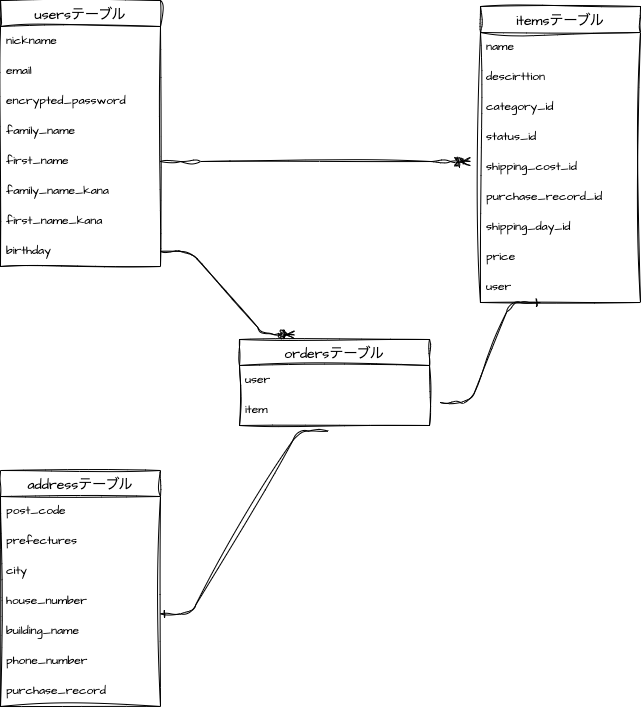

The diagram above was exported from draw.io. Its source (the exported page's mxGraphModel, read from the mxfile embedded in the PNG):
<mxGraphModel dx="525" dy="818" grid="1" gridSize="10" guides="1" tooltips="1" connect="1" arrows="1" fold="1" page="1" pageScale="1" pageWidth="827" pageHeight="1169" math="0" shadow="0">
  <root>
    <mxCell id="0" />
    <mxCell id="1" parent="0" />
    <mxCell id="57" value="usersテーブル" style="swimlane;fontStyle=0;childLayout=stackLayout;horizontal=1;startSize=26;horizontalStack=0;resizeParent=1;resizeParentMax=0;resizeLast=0;collapsible=1;marginBottom=0;align=center;fontSize=14;sketch=1;hachureGap=4;jiggle=2;curveFitting=1;fontFamily=Architects Daughter;fontSource=https%3A%2F%2Ffonts.googleapis.com%2Fcss%3Ffamily%3DArchitects%2BDaughter;" parent="1" vertex="1">
      <mxGeometry x="80" y="160" width="160" height="266" as="geometry" />
    </mxCell>
    <mxCell id="59" value="nickname" style="text;strokeColor=none;fillColor=none;spacingLeft=4;spacingRight=4;overflow=hidden;rotatable=0;points=[[0,0.5],[1,0.5]];portConstraint=eastwest;fontSize=12;sketch=1;hachureGap=4;jiggle=2;curveFitting=1;fontFamily=Architects Daughter;fontSource=https%3A%2F%2Ffonts.googleapis.com%2Fcss%3Ffamily%3DArchitects%2BDaughter;" parent="57" vertex="1">
      <mxGeometry y="26" width="160" height="30" as="geometry" />
    </mxCell>
    <mxCell id="61" value="email" style="text;strokeColor=none;fillColor=none;spacingLeft=4;spacingRight=4;overflow=hidden;rotatable=0;points=[[0,0.5],[1,0.5]];portConstraint=eastwest;fontSize=12;sketch=1;hachureGap=4;jiggle=2;curveFitting=1;fontFamily=Architects Daughter;fontSource=https%3A%2F%2Ffonts.googleapis.com%2Fcss%3Ffamily%3DArchitects%2BDaughter;" parent="57" vertex="1">
      <mxGeometry y="56" width="160" height="30" as="geometry" />
    </mxCell>
    <mxCell id="63" value="encrypted_password" style="text;strokeColor=none;fillColor=none;spacingLeft=4;spacingRight=4;overflow=hidden;rotatable=0;points=[[0,0.5],[1,0.5]];portConstraint=eastwest;fontSize=12;sketch=1;hachureGap=4;jiggle=2;curveFitting=1;fontFamily=Architects Daughter;fontSource=https%3A%2F%2Ffonts.googleapis.com%2Fcss%3Ffamily%3DArchitects%2BDaughter;" parent="57" vertex="1">
      <mxGeometry y="86" width="160" height="30" as="geometry" />
    </mxCell>
    <mxCell id="60" value="family_name" style="text;strokeColor=none;fillColor=none;spacingLeft=4;spacingRight=4;overflow=hidden;rotatable=0;points=[[0,0.5],[1,0.5]];portConstraint=eastwest;fontSize=12;sketch=1;hachureGap=4;jiggle=2;curveFitting=1;fontFamily=Architects Daughter;fontSource=https%3A%2F%2Ffonts.googleapis.com%2Fcss%3Ffamily%3DArchitects%2BDaughter;" parent="57" vertex="1">
      <mxGeometry y="116" width="160" height="30" as="geometry" />
    </mxCell>
    <mxCell id="64" value="first_name" style="text;strokeColor=none;fillColor=none;spacingLeft=4;spacingRight=4;overflow=hidden;rotatable=0;points=[[0,0.5],[1,0.5]];portConstraint=eastwest;fontSize=12;sketch=1;hachureGap=4;jiggle=2;curveFitting=1;fontFamily=Architects Daughter;fontSource=https%3A%2F%2Ffonts.googleapis.com%2Fcss%3Ffamily%3DArchitects%2BDaughter;" parent="57" vertex="1">
      <mxGeometry y="146" width="160" height="30" as="geometry" />
    </mxCell>
    <mxCell id="65" value="family_name_kana" style="text;strokeColor=none;fillColor=none;spacingLeft=4;spacingRight=4;overflow=hidden;rotatable=0;points=[[0,0.5],[1,0.5]];portConstraint=eastwest;fontSize=12;sketch=1;hachureGap=4;jiggle=2;curveFitting=1;fontFamily=Architects Daughter;fontSource=https%3A%2F%2Ffonts.googleapis.com%2Fcss%3Ffamily%3DArchitects%2BDaughter;" parent="57" vertex="1">
      <mxGeometry y="176" width="160" height="30" as="geometry" />
    </mxCell>
    <mxCell id="66" value="first_name_kana" style="text;strokeColor=none;fillColor=none;spacingLeft=4;spacingRight=4;overflow=hidden;rotatable=0;points=[[0,0.5],[1,0.5]];portConstraint=eastwest;fontSize=12;sketch=1;hachureGap=4;jiggle=2;curveFitting=1;fontFamily=Architects Daughter;fontSource=https%3A%2F%2Ffonts.googleapis.com%2Fcss%3Ffamily%3DArchitects%2BDaughter;" parent="57" vertex="1">
      <mxGeometry y="206" width="160" height="30" as="geometry" />
    </mxCell>
    <mxCell id="67" value="birthday" style="text;strokeColor=none;fillColor=none;spacingLeft=4;spacingRight=4;overflow=hidden;rotatable=0;points=[[0,0.5],[1,0.5]];portConstraint=eastwest;fontSize=12;sketch=1;hachureGap=4;jiggle=2;curveFitting=1;fontFamily=Architects Daughter;fontSource=https%3A%2F%2Ffonts.googleapis.com%2Fcss%3Ffamily%3DArchitects%2BDaughter;" parent="57" vertex="1">
      <mxGeometry y="236" width="160" height="30" as="geometry" />
    </mxCell>
    <mxCell id="70" value="itemsテーブル" style="swimlane;fontStyle=0;childLayout=stackLayout;horizontal=1;startSize=26;horizontalStack=0;resizeParent=1;resizeParentMax=0;resizeLast=0;collapsible=1;marginBottom=0;align=center;fontSize=14;sketch=1;hachureGap=4;jiggle=2;curveFitting=1;fontFamily=Architects Daughter;fontSource=https%3A%2F%2Ffonts.googleapis.com%2Fcss%3Ffamily%3DArchitects%2BDaughter;" parent="1" vertex="1">
      <mxGeometry x="560" y="166" width="160" height="296" as="geometry" />
    </mxCell>
    <mxCell id="71" value="name" style="text;strokeColor=none;fillColor=none;spacingLeft=4;spacingRight=4;overflow=hidden;rotatable=0;points=[[0,0.5],[1,0.5]];portConstraint=eastwest;fontSize=12;sketch=1;hachureGap=4;jiggle=2;curveFitting=1;fontFamily=Architects Daughter;fontSource=https%3A%2F%2Ffonts.googleapis.com%2Fcss%3Ffamily%3DArchitects%2BDaughter;" parent="70" vertex="1">
      <mxGeometry y="26" width="160" height="30" as="geometry" />
    </mxCell>
    <mxCell id="72" value="descirttion" style="text;strokeColor=none;fillColor=none;spacingLeft=4;spacingRight=4;overflow=hidden;rotatable=0;points=[[0,0.5],[1,0.5]];portConstraint=eastwest;fontSize=12;sketch=1;hachureGap=4;jiggle=2;curveFitting=1;fontFamily=Architects Daughter;fontSource=https%3A%2F%2Ffonts.googleapis.com%2Fcss%3Ffamily%3DArchitects%2BDaughter;" parent="70" vertex="1">
      <mxGeometry y="56" width="160" height="30" as="geometry" />
    </mxCell>
    <mxCell id="73" value="category_id" style="text;strokeColor=none;fillColor=none;spacingLeft=4;spacingRight=4;overflow=hidden;rotatable=0;points=[[0,0.5],[1,0.5]];portConstraint=eastwest;fontSize=12;sketch=1;hachureGap=4;jiggle=2;curveFitting=1;fontFamily=Architects Daughter;fontSource=https%3A%2F%2Ffonts.googleapis.com%2Fcss%3Ffamily%3DArchitects%2BDaughter;" parent="70" vertex="1">
      <mxGeometry y="86" width="160" height="30" as="geometry" />
    </mxCell>
    <mxCell id="74" value="status_id" style="text;strokeColor=none;fillColor=none;spacingLeft=4;spacingRight=4;overflow=hidden;rotatable=0;points=[[0,0.5],[1,0.5]];portConstraint=eastwest;fontSize=12;sketch=1;hachureGap=4;jiggle=2;curveFitting=1;fontFamily=Architects Daughter;fontSource=https%3A%2F%2Ffonts.googleapis.com%2Fcss%3Ffamily%3DArchitects%2BDaughter;" parent="70" vertex="1">
      <mxGeometry y="116" width="160" height="30" as="geometry" />
    </mxCell>
    <mxCell id="77" value="shipping_cost_id" style="text;strokeColor=none;fillColor=none;spacingLeft=4;spacingRight=4;overflow=hidden;rotatable=0;points=[[0,0.5],[1,0.5]];portConstraint=eastwest;fontSize=12;sketch=1;hachureGap=4;jiggle=2;curveFitting=1;fontFamily=Architects Daughter;fontSource=https%3A%2F%2Ffonts.googleapis.com%2Fcss%3Ffamily%3DArchitects%2BDaughter;" parent="70" vertex="1">
      <mxGeometry y="146" width="160" height="30" as="geometry" />
    </mxCell>
    <mxCell id="115" value="purchase_record_id" style="text;strokeColor=none;fillColor=none;spacingLeft=4;spacingRight=4;overflow=hidden;rotatable=0;points=[[0,0.5],[1,0.5]];portConstraint=eastwest;fontSize=12;sketch=1;hachureGap=4;jiggle=2;curveFitting=1;fontFamily=Architects Daughter;fontSource=https%3A%2F%2Ffonts.googleapis.com%2Fcss%3Ffamily%3DArchitects%2BDaughter;" parent="70" vertex="1">
      <mxGeometry y="176" width="160" height="30" as="geometry" />
    </mxCell>
    <mxCell id="80" value="shipping_day_id" style="text;strokeColor=none;fillColor=none;spacingLeft=4;spacingRight=4;overflow=hidden;rotatable=0;points=[[0,0.5],[1,0.5]];portConstraint=eastwest;fontSize=12;sketch=1;hachureGap=4;jiggle=2;curveFitting=1;fontFamily=Architects Daughter;fontSource=https%3A%2F%2Ffonts.googleapis.com%2Fcss%3Ffamily%3DArchitects%2BDaughter;" parent="70" vertex="1">
      <mxGeometry y="206" width="160" height="30" as="geometry" />
    </mxCell>
    <mxCell id="81" value="price" style="text;strokeColor=none;fillColor=none;spacingLeft=4;spacingRight=4;overflow=hidden;rotatable=0;points=[[0,0.5],[1,0.5]];portConstraint=eastwest;fontSize=12;sketch=1;hachureGap=4;jiggle=2;curveFitting=1;fontFamily=Architects Daughter;fontSource=https%3A%2F%2Ffonts.googleapis.com%2Fcss%3Ffamily%3DArchitects%2BDaughter;" parent="70" vertex="1">
      <mxGeometry y="236" width="160" height="30" as="geometry" />
    </mxCell>
    <mxCell id="121" value="user" style="text;strokeColor=none;fillColor=none;spacingLeft=4;spacingRight=4;overflow=hidden;rotatable=0;points=[[0,0.5],[1,0.5]];portConstraint=eastwest;fontSize=12;sketch=1;hachureGap=4;jiggle=2;curveFitting=1;fontFamily=Architects Daughter;fontSource=https%3A%2F%2Ffonts.googleapis.com%2Fcss%3Ffamily%3DArchitects%2BDaughter;" parent="70" vertex="1">
      <mxGeometry y="266" width="160" height="30" as="geometry" />
    </mxCell>
    <mxCell id="86" value="addressテーブル" style="swimlane;fontStyle=0;childLayout=stackLayout;horizontal=1;startSize=26;horizontalStack=0;resizeParent=1;resizeParentMax=0;resizeLast=0;collapsible=1;marginBottom=0;align=center;fontSize=14;sketch=1;hachureGap=4;jiggle=2;curveFitting=1;fontFamily=Architects Daughter;fontSource=https%3A%2F%2Ffonts.googleapis.com%2Fcss%3Ffamily%3DArchitects%2BDaughter;" parent="1" vertex="1">
      <mxGeometry x="80" y="630" width="160" height="236" as="geometry" />
    </mxCell>
    <mxCell id="87" value="post_code" style="text;strokeColor=none;fillColor=none;spacingLeft=4;spacingRight=4;overflow=hidden;rotatable=0;points=[[0,0.5],[1,0.5]];portConstraint=eastwest;fontSize=12;sketch=1;hachureGap=4;jiggle=2;curveFitting=1;fontFamily=Architects Daughter;fontSource=https%3A%2F%2Ffonts.googleapis.com%2Fcss%3Ffamily%3DArchitects%2BDaughter;" parent="86" vertex="1">
      <mxGeometry y="26" width="160" height="30" as="geometry" />
    </mxCell>
    <mxCell id="88" value="prefectures" style="text;strokeColor=none;fillColor=none;spacingLeft=4;spacingRight=4;overflow=hidden;rotatable=0;points=[[0,0.5],[1,0.5]];portConstraint=eastwest;fontSize=12;sketch=1;hachureGap=4;jiggle=2;curveFitting=1;fontFamily=Architects Daughter;fontSource=https%3A%2F%2Ffonts.googleapis.com%2Fcss%3Ffamily%3DArchitects%2BDaughter;" parent="86" vertex="1">
      <mxGeometry y="56" width="160" height="30" as="geometry" />
    </mxCell>
    <mxCell id="89" value="city" style="text;strokeColor=none;fillColor=none;spacingLeft=4;spacingRight=4;overflow=hidden;rotatable=0;points=[[0,0.5],[1,0.5]];portConstraint=eastwest;fontSize=12;sketch=1;hachureGap=4;jiggle=2;curveFitting=1;fontFamily=Architects Daughter;fontSource=https%3A%2F%2Ffonts.googleapis.com%2Fcss%3Ffamily%3DArchitects%2BDaughter;" parent="86" vertex="1">
      <mxGeometry y="86" width="160" height="30" as="geometry" />
    </mxCell>
    <mxCell id="90" value="house_number" style="text;strokeColor=none;fillColor=none;spacingLeft=4;spacingRight=4;overflow=hidden;rotatable=0;points=[[0,0.5],[1,0.5]];portConstraint=eastwest;fontSize=12;sketch=1;hachureGap=4;jiggle=2;curveFitting=1;fontFamily=Architects Daughter;fontSource=https%3A%2F%2Ffonts.googleapis.com%2Fcss%3Ffamily%3DArchitects%2BDaughter;" parent="86" vertex="1">
      <mxGeometry y="116" width="160" height="30" as="geometry" />
    </mxCell>
    <mxCell id="91" value="building_name" style="text;strokeColor=none;fillColor=none;spacingLeft=4;spacingRight=4;overflow=hidden;rotatable=0;points=[[0,0.5],[1,0.5]];portConstraint=eastwest;fontSize=12;sketch=1;hachureGap=4;jiggle=2;curveFitting=1;fontFamily=Architects Daughter;fontSource=https%3A%2F%2Ffonts.googleapis.com%2Fcss%3Ffamily%3DArchitects%2BDaughter;" parent="86" vertex="1">
      <mxGeometry y="146" width="160" height="30" as="geometry" />
    </mxCell>
    <mxCell id="93" value="phone_number" style="text;strokeColor=none;fillColor=none;spacingLeft=4;spacingRight=4;overflow=hidden;rotatable=0;points=[[0,0.5],[1,0.5]];portConstraint=eastwest;fontSize=12;sketch=1;hachureGap=4;jiggle=2;curveFitting=1;fontFamily=Architects Daughter;fontSource=https%3A%2F%2Ffonts.googleapis.com%2Fcss%3Ffamily%3DArchitects%2BDaughter;" parent="86" vertex="1">
      <mxGeometry y="176" width="160" height="30" as="geometry" />
    </mxCell>
    <mxCell id="113" value="purchase_record" style="text;strokeColor=none;fillColor=none;spacingLeft=4;spacingRight=4;overflow=hidden;rotatable=0;points=[[0,0.5],[1,0.5]];portConstraint=eastwest;fontSize=12;sketch=1;hachureGap=4;jiggle=2;curveFitting=1;fontFamily=Architects Daughter;fontSource=https%3A%2F%2Ffonts.googleapis.com%2Fcss%3Ffamily%3DArchitects%2BDaughter;" parent="86" vertex="1">
      <mxGeometry y="206" width="160" height="30" as="geometry" />
    </mxCell>
    <mxCell id="99" value="ordersテーブル" style="swimlane;fontStyle=0;childLayout=stackLayout;horizontal=1;startSize=26;horizontalStack=0;resizeParent=1;resizeParentMax=0;resizeLast=0;collapsible=1;marginBottom=0;align=center;fontSize=14;sketch=1;hachureGap=4;jiggle=2;curveFitting=1;fontFamily=Architects Daughter;fontSource=https%3A%2F%2Ffonts.googleapis.com%2Fcss%3Ffamily%3DArchitects%2BDaughter;" parent="1" vertex="1">
      <mxGeometry x="319" y="499" width="190" height="86" as="geometry" />
    </mxCell>
    <mxCell id="100" value="user" style="text;strokeColor=none;fillColor=none;spacingLeft=4;spacingRight=4;overflow=hidden;rotatable=0;points=[[0,0.5],[1,0.5]];portConstraint=eastwest;fontSize=12;sketch=1;hachureGap=4;jiggle=2;curveFitting=1;fontFamily=Architects Daughter;fontSource=https%3A%2F%2Ffonts.googleapis.com%2Fcss%3Ffamily%3DArchitects%2BDaughter;" parent="99" vertex="1">
      <mxGeometry y="26" width="190" height="30" as="geometry" />
    </mxCell>
    <mxCell id="114" value="item" style="text;strokeColor=none;fillColor=none;spacingLeft=4;spacingRight=4;overflow=hidden;rotatable=0;points=[[0,0.5],[1,0.5]];portConstraint=eastwest;fontSize=12;sketch=1;hachureGap=4;jiggle=2;curveFitting=1;fontFamily=Architects Daughter;fontSource=https%3A%2F%2Ffonts.googleapis.com%2Fcss%3Ffamily%3DArchitects%2BDaughter;" parent="99" vertex="1">
      <mxGeometry y="56" width="190" height="30" as="geometry" />
    </mxCell>
    <mxCell id="105" value="" style="edgeStyle=entityRelationEdgeStyle;fontSize=12;html=1;endArrow=ERzeroToMany;endFill=1;sketch=1;hachureGap=4;jiggle=2;curveFitting=1;fontFamily=Architects Daughter;fontSource=https%3A%2F%2Ffonts.googleapis.com%2Fcss%3Ffamily%3DArchitects%2BDaughter;exitX=1;exitY=0.5;exitDx=0;exitDy=0;" parent="1" source="64" edge="1">
      <mxGeometry width="100" height="100" relative="1" as="geometry">
        <mxPoint x="350" y="430" as="sourcePoint" />
        <mxPoint x="550" y="321" as="targetPoint" />
      </mxGeometry>
    </mxCell>
    <mxCell id="108" value="" style="edgeStyle=entityRelationEdgeStyle;fontSize=12;html=1;endArrow=ERzeroToMany;endFill=1;sketch=1;hachureGap=4;jiggle=2;curveFitting=1;fontFamily=Architects Daughter;fontSource=https%3A%2F%2Ffonts.googleapis.com%2Fcss%3Ffamily%3DArchitects%2BDaughter;exitX=1;exitY=0.5;exitDx=0;exitDy=0;entryX=0.289;entryY=-0.054;entryDx=0;entryDy=0;entryPerimeter=0;" parent="1" source="67" target="99" edge="1">
      <mxGeometry width="100" height="100" relative="1" as="geometry">
        <mxPoint x="240" y="480.99" as="sourcePoint" />
        <mxPoint x="370" y="430" as="targetPoint" />
      </mxGeometry>
    </mxCell>
    <mxCell id="123" value="" style="edgeStyle=entityRelationEdgeStyle;fontSize=12;html=1;endArrow=ERone;endFill=1;sketch=1;hachureGap=4;jiggle=2;curveFitting=1;fontFamily=Architects Daughter;fontSource=https%3A%2F%2Ffonts.googleapis.com%2Fcss%3Ffamily%3DArchitects%2BDaughter;entryX=1;entryY=-0.089;entryDx=0;entryDy=0;entryPerimeter=0;exitX=0.468;exitY=1.189;exitDx=0;exitDy=0;exitPerimeter=0;" parent="1" source="114" target="91" edge="1">
      <mxGeometry width="100" height="100" relative="1" as="geometry">
        <mxPoint x="260" y="700" as="sourcePoint" />
        <mxPoint x="360" y="600" as="targetPoint" />
      </mxGeometry>
    </mxCell>
    <mxCell id="124" value="" style="edgeStyle=entityRelationEdgeStyle;fontSize=12;html=1;endArrow=ERone;endFill=1;sketch=1;hachureGap=4;jiggle=2;curveFitting=1;fontFamily=Architects Daughter;fontSource=https%3A%2F%2Ffonts.googleapis.com%2Fcss%3Ffamily%3DArchitects%2BDaughter;" parent="1" edge="1">
      <mxGeometry width="100" height="100" relative="1" as="geometry">
        <mxPoint x="520" y="562" as="sourcePoint" />
        <mxPoint x="620" y="462" as="targetPoint" />
      </mxGeometry>
    </mxCell>
  </root>
</mxGraphModel>